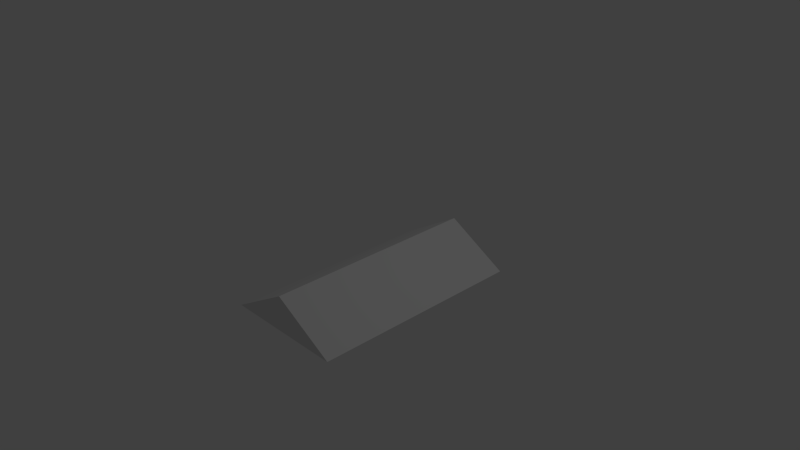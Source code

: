 # Source: Roof.blend  (saved by Blender 2.76.0; exported with 4.5.12 LTS)
import bpy
from mathutils import Matrix  # noqa: F401  (used for matrix-valued properties, if any)

bpy.ops.wm.read_factory_settings(use_empty=True)
scene = bpy.context.scene
scene.name = 'Scene'

# ---- collections
col_collection_1 = bpy.data.collections.new('Collection 1'); scene.collection.children.link(col_collection_1)

# ---- materials (node trees are filled in below, after node groups)
mat_roofmaterial = bpy.data.materials.new('RoofMaterial')
mat_roofmaterial.alpha_threshold = 0.0
mat_roofmaterial.use_transparent_shadow = False
mat_roofmaterial.roughness = 0.5

# ---- material node trees

# ---- world
world_world = bpy.data.worlds.new('World'); scene.world = world_world
world_world.color = (0.05088, 0.05088, 0.05088)
world_world.use_sun_shadow = False
world_world.sun_shadow_jitter_overblur = 0.0
world_world.cycles.sampling_method = 'MANUAL'
world_world.cycles.sample_map_resolution = 256

# ---- cameras
cam_camera = bpy.data.cameras.new('Camera')
cam_camera.clip_end = 100.0
cam_camera.lens = 35.0
cam_camera.sensor_width = 32.0
cam_camera.sensor_height = 18.0
cam_camera.ortho_scale = 7.314
cam_camera.dof.focus_distance = 0.0
cam_camera.dof.aperture_fstop = 128.0

# ---- lights
light_lamp = bpy.data.lights.new('Lamp', 'POINT')
light_lamp.transmission_factor = 0.0
light_lamp.cutoff_distance = 30.0
light_lamp.energy = 100.0
light_lamp.shadow_buffer_clip_start = 1.001
light_lamp.shadow_soft_size = 0.1
light_lamp.shadow_maximum_resolution = 0.006
light_lamp.use_absolute_resolution = True
light_lamp.cycles.use_multiple_importance_sampling = False

# ---- meshes
me_triangularprism = bpy.data.meshes.new('TriangularPrism')
me_triangularprism.from_pydata([(0.0, 0.5, -1.5), (0.0, 0.5, 1.5), (0.866, -2.086e-07, -1.5), (0.866, -2.086e-07, 1.5), (-0.866, -5.96e-08, -1.5), (-0.866, -5.96e-08, 1.5)], [], [(0, 1, 3, 2), (4, 5, 1, 0), (2, 3, 5, 4), (3, 1, 5), (0, 2, 4)])
me_triangularprism.materials.append(mat_roofmaterial)
me_triangularprism.use_remesh_preserve_volume = False
me_triangularprism.use_remesh_preserve_attributes = False
me_triangularprism.use_mirror_vertex_groups = False
me_triangularprism.update()

# ---- objects
ob_triangularprism = bpy.data.objects.new('TriangularPrism', me_triangularprism)
ob_lamp = bpy.data.objects.new('Lamp', light_lamp)
ob_camera = bpy.data.objects.new('Camera', cam_camera)

# ---- transforms, parenting, visibility, modifiers, constraints
ob_triangularprism.location = (0.0, 0.0, -0.5)
ob_triangularprism.rotation_euler = (1.571, 0.0, 0.0)
ob_triangularprism.scale = (1.0, 1.0, 1.0)
ob_triangularprism.lineart.crease_threshold = 0.0
ob_lamp.location = (4.076, 1.005, 5.904)
ob_lamp.rotation_euler = (0.6503, 0.05522, 1.866)
ob_lamp.lock_rotations_4d = False
ob_lamp.empty_display_type = 'ARROWS'
ob_lamp.color = (0.0, 0.0, 0.0, 0.0)
ob_lamp.lineart.crease_threshold = 0.0
ob_camera.location = (7.481, -6.508, 5.344)
ob_camera.rotation_euler = (1.109, 0.01082, 0.8149)
ob_camera.lock_rotations_4d = False
ob_camera.empty_display_type = 'ARROWS'
ob_camera.color = (0.0, 0.0, 0.0, 0.0)
ob_camera.display_type = 'WIRE'
ob_camera.lineart.crease_threshold = 0.0

# ---- collection membership
col_collection_1.objects.link(ob_triangularprism)
col_collection_1.objects.link(ob_lamp)
col_collection_1.objects.link(ob_camera)

# ---- scene / render settings (as saved in the file)
scene.camera = ob_camera
scene.frame_start = 1; scene.frame_end = 250; scene.frame_set(0)
scene.render.engine = 'BLENDER_EEVEE_NEXT'
scene.render.resolution_x = 1921
scene.render.resolution_percentage = 50
scene.render.dither_intensity = 0.0
scene.cycles.use_denoising = False
scene.cycles.samples = 10
scene.cycles.sampling_pattern = 'TABULATED_SOBOL'
scene.cycles.light_sampling_threshold = 0.0
scene.cycles.use_adaptive_sampling = False
scene.cycles.use_light_tree = False
scene.cycles.blur_glossy = 0.0
scene.cycles.pixel_filter_type = 'GAUSSIAN'
scene.cycles.sample_clamp_indirect = 0.0
scene.view_settings.view_transform = 'Standard'
bpy.context.view_layer.update()
